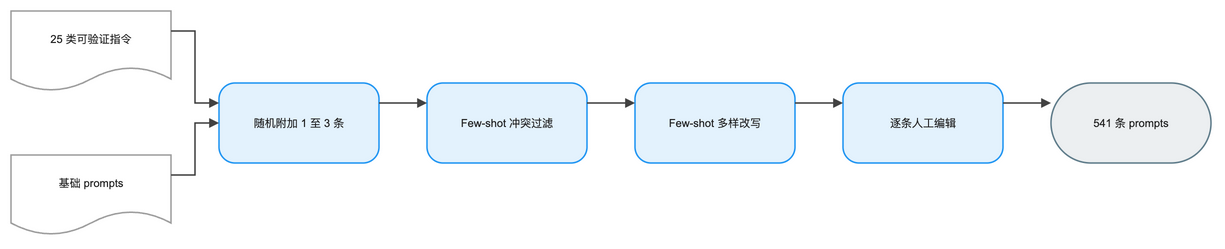

The diagram above was exported from draw.io. Its source (the exported page's mxGraphModel, read from the mxfile embedded in the PNG):
<mxGraphModel dx="1120" dy="720" grid="1" gridSize="8" guides="1" tooltips="1" connect="1" arrows="1" fold="1" page="1" pageScale="1" pageWidth="1232" pageHeight="288" math="1" background="#FFFFFF">
  <root>
    <mxCell id="0" />
    <mxCell id="1" parent="0" />
    <mxCell id="2" value="25 类可验证指令" style="shape=document;boundedLbl=1;html=1;whiteSpace=wrap;fillColor=#FFFFFF;strokeColor=#9E9E9E;strokeWidth=1.5;fontColor=#212121;fontSize=11;fontFamily=Arial, Helvetica, sans-serif;verticalAlign=middle;align=center" vertex="1" parent="1">
      <mxGeometry x="-48" y="-16" width="160" height="80" as="geometry" />
    </mxCell>
    <mxCell id="3" value="基础 prompts" style="shape=document;boundedLbl=1;html=1;whiteSpace=wrap;fillColor=#FFFFFF;strokeColor=#9E9E9E;strokeWidth=1.5;fontColor=#212121;fontSize=11;fontFamily=Arial, Helvetica, sans-serif;verticalAlign=middle;align=center" vertex="1" parent="1">
      <mxGeometry x="-48" y="128" width="160" height="80" as="geometry" />
    </mxCell>
    <mxCell id="4" value="随机附加 1 至 3 条" style="rounded=1;arcSize=20;html=1;whiteSpace=wrap;fillColor=#E3F2FD;strokeColor=#2196F3;strokeWidth=1.5;fontColor=#212121;fontSize=11;fontFamily=Arial, Helvetica, sans-serif;verticalAlign=middle;align=center" vertex="1" parent="1">
      <mxGeometry x="160" y="56" width="160" height="80" as="geometry" />
    </mxCell>
    <mxCell id="5" value="Few-shot 冲突过滤" style="rounded=1;arcSize=20;html=1;whiteSpace=wrap;fillColor=#E3F2FD;strokeColor=#2196F3;strokeWidth=1.5;fontColor=#212121;fontSize=11;fontFamily=Arial, Helvetica, sans-serif;verticalAlign=middle;align=center" vertex="1" parent="1">
      <mxGeometry x="368" y="56" width="160" height="80" as="geometry" />
    </mxCell>
    <mxCell id="6" value="Few-shot 多样改写" style="rounded=1;arcSize=20;html=1;whiteSpace=wrap;fillColor=#E3F2FD;strokeColor=#2196F3;strokeWidth=1.5;fontColor=#212121;fontSize=11;fontFamily=Arial, Helvetica, sans-serif;verticalAlign=middle;align=center" vertex="1" parent="1">
      <mxGeometry x="576" y="56" width="160" height="80" as="geometry" />
    </mxCell>
    <mxCell id="7" value="逐条人工编辑" style="rounded=1;arcSize=20;html=1;whiteSpace=wrap;fillColor=#E3F2FD;strokeColor=#2196F3;strokeWidth=1.5;fontColor=#212121;fontSize=11;fontFamily=Arial, Helvetica, sans-serif;verticalAlign=middle;align=center" vertex="1" parent="1">
      <mxGeometry x="784" y="56" width="160" height="80" as="geometry" />
    </mxCell>
    <mxCell id="8" value="541 条 prompts" style="rounded=1;arcSize=50;html=1;whiteSpace=wrap;fillColor=#ECEFF1;strokeColor=#607D8B;strokeWidth=1.5;fontColor=#212121;fontSize=11;fontFamily=Arial, Helvetica, sans-serif;verticalAlign=middle;align=center" vertex="1" parent="1">
      <mxGeometry x="992" y="56" width="160" height="80" as="geometry" />
    </mxCell>
    <mxCell id="9" value="" style="edgeStyle=orthogonalEdgeStyle;rounded=0;orthogonalLoop=1;jettySize=auto;html=1;strokeColor=#424242;strokeWidth=1.5;endArrow=block;endFill=1;exitX=1;exitY=0.25;exitDx=0;exitDy=0;entryX=0;entryY=0.25;entryDx=0;entryDy=0;jumpStyle=arc;jumpSize=8" edge="1" parent="1" source="2" target="4">
      <mxGeometry relative="1" as="geometry" />
    </mxCell>
    <mxCell id="10" value="" style="edgeStyle=orthogonalEdgeStyle;rounded=0;orthogonalLoop=1;jettySize=auto;html=1;strokeColor=#424242;strokeWidth=1.5;endArrow=block;endFill=1;exitX=1;exitY=0.25;exitDx=0;exitDy=0;entryX=0;entryY=0.5;entryDx=0;entryDy=0;jumpStyle=arc;jumpSize=8" edge="1" parent="1" source="3" target="4">
      <mxGeometry relative="1" as="geometry" />
    </mxCell>
    <mxCell id="11" value="" style="edgeStyle=orthogonalEdgeStyle;rounded=0;orthogonalLoop=1;jettySize=auto;html=1;strokeColor=#424242;strokeWidth=1.5;endArrow=block;endFill=1;exitX=1;exitY=0.25;exitDx=0;exitDy=0;entryX=0;entryY=0.25;entryDx=0;entryDy=0;jumpStyle=arc;jumpSize=8" edge="1" parent="1" source="4" target="5">
      <mxGeometry relative="1" as="geometry" />
    </mxCell>
    <mxCell id="12" value="" style="edgeStyle=orthogonalEdgeStyle;rounded=0;orthogonalLoop=1;jettySize=auto;html=1;strokeColor=#424242;strokeWidth=1.5;endArrow=block;endFill=1;exitX=1;exitY=0.25;exitDx=0;exitDy=0;entryX=0;entryY=0.25;entryDx=0;entryDy=0;jumpStyle=arc;jumpSize=8" edge="1" parent="1" source="5" target="6">
      <mxGeometry relative="1" as="geometry" />
    </mxCell>
    <mxCell id="13" value="" style="edgeStyle=orthogonalEdgeStyle;rounded=0;orthogonalLoop=1;jettySize=auto;html=1;strokeColor=#424242;strokeWidth=1.5;endArrow=block;endFill=1;exitX=1;exitY=0.25;exitDx=0;exitDy=0;entryX=0;entryY=0.25;entryDx=0;entryDy=0;jumpStyle=arc;jumpSize=8" edge="1" parent="1" source="6" target="7">
      <mxGeometry relative="1" as="geometry" />
    </mxCell>
    <mxCell id="14" value="" style="edgeStyle=orthogonalEdgeStyle;rounded=0;orthogonalLoop=1;jettySize=auto;html=1;strokeColor=#424242;strokeWidth=1.5;endArrow=block;endFill=1;exitX=1;exitY=0.25;exitDx=0;exitDy=0;entryX=0;entryY=0.25;entryDx=0;entryDy=0;jumpStyle=arc;jumpSize=8" edge="1" parent="1" source="7" target="8">
      <mxGeometry relative="1" as="geometry" />
    </mxCell>
  </root>
</mxGraphModel>